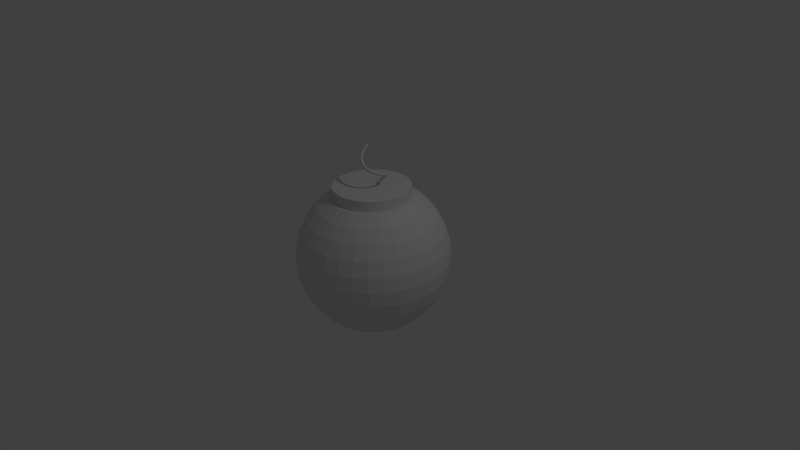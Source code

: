 # Source: Bomb.blend  (saved by Blender 2.67.0; exported with 4.5.12 LTS)
import bpy
from mathutils import Matrix  # noqa: F401  (used for matrix-valued properties, if any)

bpy.ops.wm.read_factory_settings(use_empty=True)
scene = bpy.context.scene
scene.name = 'Scene'

# ---- collections
col_collection_1 = bpy.data.collections.new('Collection 1'); scene.collection.children.link(col_collection_1)

# ---- world
world_world = bpy.data.worlds.new('World'); scene.world = world_world
world_world.color = (0.05088, 0.05088, 0.05088)
world_world.use_sun_shadow = False
world_world.sun_shadow_jitter_overblur = 0.0
world_world.cycles.sampling_method = 'MANUAL'
world_world.cycles.sample_map_resolution = 256

# ---- cameras
cam_camera = bpy.data.cameras.new('Camera')
cam_camera.clip_end = 100.0
cam_camera.lens = 35.0
cam_camera.sensor_width = 32.0
cam_camera.sensor_height = 18.0
cam_camera.ortho_scale = 7.314
cam_camera.dof.focus_distance = 0.0
cam_camera.dof.aperture_fstop = 128.0

# ---- lights
light_lamp = bpy.data.lights.new('Lamp', 'POINT')
light_lamp.transmission_factor = 0.0
light_lamp.cutoff_distance = 30.0
light_lamp.energy = 100.0
light_lamp.shadow_buffer_clip_start = 1.001
light_lamp.shadow_soft_size = 0.1
light_lamp.shadow_maximum_resolution = 0.006
light_lamp.use_absolute_resolution = True
light_lamp.cycles.use_multiple_importance_sampling = False

# ---- meshes
me_mesh_001 = bpy.data.meshes.new('Mesh.001')
me_mesh_001.from_pydata([(-0.4362, 0.179, -0.4215), (-0.5084, 0.1095, -0.3217), (-0.5887, 0.04961, -0.4215), (-0.5165, 0.1191, -0.5213), (-0.332, 0.0551, -0.4407), (-0.4042, -0.01439, -0.3409), (-0.4845, -0.07432, -0.4407), (-0.4123, -0.004832, -0.5405), (-0.234, -0.05926, -0.4418), (-0.3128, -0.1211, -0.3419), (-0.3851, -0.1904, -0.4418), (-0.3063, -0.1285, -0.5417), (-0.1416, -0.1643, -0.427), (-0.2269, -0.2188, -0.3282), (-0.2907, -0.2976, -0.4267), (-0.2055, -0.2432, -0.5255), (-0.05467, -0.2599, -0.3981), (-0.1462, -0.3075, -0.3014), (-0.2013, -0.3959, -0.397), (-0.1098, -0.3483, -0.4937), (0.027, -0.3457, -0.3571), (-0.07039, -0.3871, -0.2633), (-0.1167, -0.4848, -0.3545), (-0.01932, -0.4434, -0.4483), (0.1035, -0.4217, -0.3056), (0.0007923, -0.4579, -0.2154), (-0.03675, -0.5642, -0.3007), (0.06599, -0.5281, -0.391), (0.1752, -0.4879, -0.2455), (0.06765, -0.5196, -0.1592), (0.0387, -0.6339, -0.2374), (0.1462, -0.6022, -0.3236), (0.242, -0.5442, -0.1782), (0.1304, -0.5725, -0.0961), (0.1098, -0.6938, -0.1659), (0.2214, -0.6655, -0.248), (0.3044, -0.5908, -0.1054), (0.1894, -0.6165, -0.02727), (0.1767, -0.7437, -0.08779), (0.2918, -0.718, -0.1659), (0.3625, -0.6277, -0.02838), (0.2446, -0.6516, 0.04601), (0.2396, -0.7837, -0.004406), (0.3575, -0.7597, -0.0788), (0.4165, -0.6551, 0.05143), (0.2964, -0.6779, 0.1226), (0.2987, -0.8136, 0.08289), (0.4188, -0.7908, 0.01176), (0.4666, -0.6732, 0.1328), (0.3449, -0.6954, 0.2012), (0.3541, -0.8336, 0.1728), (0.4759, -0.8114, 0.1044), (0.5131, -0.6822, 0.2145), (0.3902, -0.7042, 0.2809), (0.4062, -0.8438, 0.2642), (0.529, -0.8217, 0.1977), (0.5563, -0.6826, 0.2955), (0.4327, -0.7046, 0.3606), (0.455, -0.8442, 0.3558), (0.5786, -0.8222, 0.2906), (0.5962, -0.6746, 0.3747), (0.4724, -0.6967, 0.4393), (0.5008, -0.835, 0.4466), (0.6247, -0.813, 0.3819), (0.6333, -0.6588, 0.4512), (0.5097, -0.6807, 0.5162), (0.544, -0.8166, 0.5355), (0.6676, -0.7946, 0.4705), (0.6678, -0.6354, 0.5242), (0.5446, -0.6571, 0.5903), (0.5846, -0.7891, 0.6215), (0.7078, -0.7674, 0.5555), (0.6999, -0.6051, 0.593), (0.5776, -0.626, 0.6609), (0.623, -0.7529, 0.7038), (0.7453, -0.732, 0.6359), (0.73, -0.5684, 0.657), (0.6088, -0.5879, 0.7273), (0.6595, -0.7083, 0.7813), (0.7806, -0.6889, 0.711), (0.7582, -0.5258, 0.7155), (0.6385, -0.5431, 0.7888), (0.6943, -0.656, 0.8532), (0.8139, -0.6388, 0.7799), (0.785, -0.4779, 0.7682), (0.6671, -0.4921, 0.845), (0.7276, -0.5964, 0.9188), (0.8456, -0.5822, 0.8421), (0.8106, -0.4253, 0.8148), (0.6947, -0.4353, 0.8951), (0.7598, -0.5302, 0.9773), (0.8758, -0.5201, 0.8969), (0.8354, -0.3684, 0.8548), (0.7217, -0.3734, 0.9387), (0.7913, -0.4582, 1.028), (0.905, -0.4532, 0.944), (0.8596, -0.308, 0.888), (0.7484, -0.3067, 0.9754), (0.8222, -0.3811, 1.07), (0.9334, -0.3824, 0.983), (0.8835, -0.2446, 0.9143), (0.7751, -0.236, 1.005), (0.8529, -0.2999, 1.104), (0.9613, -0.3085, 1.014), (0.9076, -0.1789, 0.9334), (0.8022, -0.162, 1.026), (0.8838, -0.2156, 1.129), (0.9892, -0.2325, 1.036), (0.9321, -0.1115, 0.9452), (0.8301, -0.08545, 1.04), (0.9152, -0.1292, 1.144), (1.017, -0.1552, 1.049), (0.9573, -0.04317, 0.9497), (0.859, -0.007147, 1.045), (0.9476, -0.04166, 1.149), (1.046, -0.07768, 1.054), (0.9836, 0.02527, 0.9467), (0.8894, 0.07194, 1.041), (0.9812, 0.04578, 1.146), (1.075, -0.0008881, 1.051), (1.011, 0.09296, 0.9362), (0.9217, 0.1508, 1.029), (1.017, 0.132, 1.132), (1.106, 0.07419, 1.039), (1.041, 0.159, 0.9184), (0.9563, 0.2284, 1.008), (1.054, 0.216, 1.11), (1.138, 0.1465, 1.02), (1.072, 0.2224, 0.8934), (0.9936, 0.3035, 0.9785), (1.094, 0.2963, 1.078), (1.172, 0.2151, 0.9929), (1.106, 0.2821, 0.8614), (1.034, 0.375, 0.9402), (1.137, 0.3718, 1.037), (1.209, 0.2789, 0.9586), (1.143, 0.337, 0.8225), (1.079, 0.4413, 0.8933), (1.183, 0.4412, 0.9884), (1.247, 0.3369, 0.9176), (1.183, 0.3862, 0.7772), (1.127, 0.5012, 0.8381), (1.233, 0.503, 0.9314), (1.289, 0.388, 0.8705), (1.226, 0.4285, 0.7257), (1.181, 0.5529, 0.7751), (1.288, 0.5557, 0.8671), (1.334, 0.4313, 0.8178), (1.274, 0.4626, 0.6684), (1.239, 0.5948, 0.7047), (1.347, 0.598, 0.7961), (1.382, 0.4658, 0.7598), (1.326, 0.4873, 0.6057), (1.303, 0.6251, 0.6278), (1.411, 0.6283, 0.7193), (1.434, 0.4905, 0.6973), (1.384, 0.5013, 0.5379), (1.373, 0.6421, 0.5452), (1.48, 0.6451, 0.6377), (1.49, 0.5042, 0.6304), (1.447, 0.5029, 0.4655), (1.45, 0.6441, 0.4582), (1.555, 0.647, 0.5523), (1.552, 0.5058, 0.5597), (1.517, 0.4904, 0.3891), (1.532, 0.6294, 0.3679), (1.636, 0.6327, 0.4642), (1.62, 0.4937, 0.4854), (1.594, 0.4621, 0.3094), (1.621, 0.5966, 0.2756), (1.722, 0.6008, 0.3745), (1.695, 0.4662, 0.4082), (1.679, 0.4159, 0.2272), (1.717, 0.5444, 0.1826), (1.816, 0.55, 0.2841), (1.777, 0.4216, 0.3287), (1.771, 0.35, 0.1438), (1.82, 0.4713, 0.09005), (1.916, 0.4789, 0.1941), (1.867, 0.3576, 0.2479), (1.873, 0.2625, 0.0603), (1.931, 0.376, -0.0008918), (2.024, 0.386, 0.1055), (1.966, 0.2725, 0.1666), (1.984, 0.1513, -0.02203), (2.05, 0.257, -0.08909), (2.139, 0.2697, 0.01929), (2.074, 0.164, 0.08635), (2.106, 0.01216, -0.1032), (2.172, 0.1179, -0.1703), (2.262, 0.1306, -0.06188), (2.196, 0.02491, 0.005182)], [], [(0, 4, 7, 3), (1, 5, 4, 0), (2, 6, 5, 1), (3, 7, 6, 2), (4, 8, 11, 7), (5, 9, 8, 4), (6, 10, 9, 5), (7, 11, 10, 6), (8, 12, 15, 11), (9, 13, 12, 8), (10, 14, 13, 9), (11, 15, 14, 10), (12, 16, 19, 15), (13, 17, 16, 12), (14, 18, 17, 13), (15, 19, 18, 14), (16, 20, 23, 19), (17, 21, 20, 16), (18, 22, 21, 17), (19, 23, 22, 18), (20, 24, 27, 23), (21, 25, 24, 20), (22, 26, 25, 21), (23, 27, 26, 22), (24, 28, 31, 27), (25, 29, 28, 24), (26, 30, 29, 25), (27, 31, 30, 26), (28, 32, 35, 31), (29, 33, 32, 28), (30, 34, 33, 29), (31, 35, 34, 30), (32, 36, 39, 35), (33, 37, 36, 32), (34, 38, 37, 33), (35, 39, 38, 34), (36, 40, 43, 39), (37, 41, 40, 36), (38, 42, 41, 37), (39, 43, 42, 38), (40, 44, 47, 43), (41, 45, 44, 40), (42, 46, 45, 41), (43, 47, 46, 42), (44, 48, 51, 47), (45, 49, 48, 44), (46, 50, 49, 45), (47, 51, 50, 46), (48, 52, 55, 51), (49, 53, 52, 48), (50, 54, 53, 49), (51, 55, 54, 50), (52, 56, 59, 55), (53, 57, 56, 52), (54, 58, 57, 53), (55, 59, 58, 54), (56, 60, 63, 59), (57, 61, 60, 56), (58, 62, 61, 57), (59, 63, 62, 58), (60, 64, 67, 63), (61, 65, 64, 60), (62, 66, 65, 61), (63, 67, 66, 62), (64, 68, 71, 67), (65, 69, 68, 64), (66, 70, 69, 65), (67, 71, 70, 66), (68, 72, 75, 71), (69, 73, 72, 68), (70, 74, 73, 69), (71, 75, 74, 70), (72, 76, 79, 75), (73, 77, 76, 72), (74, 78, 77, 73), (75, 79, 78, 74), (76, 80, 83, 79), (77, 81, 80, 76), (78, 82, 81, 77), (79, 83, 82, 78), (80, 84, 87, 83), (81, 85, 84, 80), (82, 86, 85, 81), (83, 87, 86, 82), (84, 88, 91, 87), (85, 89, 88, 84), (86, 90, 89, 85), (87, 91, 90, 86), (88, 92, 95, 91), (89, 93, 92, 88), (90, 94, 93, 89), (91, 95, 94, 90), (92, 96, 99, 95), (93, 97, 96, 92), (94, 98, 97, 93), (95, 99, 98, 94), (96, 100, 103, 99), (97, 101, 100, 96), (98, 102, 101, 97), (99, 103, 102, 98), (100, 104, 107, 103), (101, 105, 104, 100), (102, 106, 105, 101), (103, 107, 106, 102), (104, 108, 111, 107), (105, 109, 108, 104), (106, 110, 109, 105), (107, 111, 110, 106), (108, 112, 115, 111), (109, 113, 112, 108), (110, 114, 113, 109), (111, 115, 114, 110), (112, 116, 119, 115), (113, 117, 116, 112), (114, 118, 117, 113), (115, 119, 118, 114), (116, 120, 123, 119), (117, 121, 120, 116), (118, 122, 121, 117), (119, 123, 122, 118), (120, 124, 127, 123), (121, 125, 124, 120), (122, 126, 125, 121), (123, 127, 126, 122), (124, 128, 131, 127), (125, 129, 128, 124), (126, 130, 129, 125), (127, 131, 130, 126), (128, 132, 135, 131), (129, 133, 132, 128), (130, 134, 133, 129), (131, 135, 134, 130), (132, 136, 139, 135), (133, 137, 136, 132), (134, 138, 137, 133), (135, 139, 138, 134), (136, 140, 143, 139), (137, 141, 140, 136), (138, 142, 141, 137), (139, 143, 142, 138), (140, 144, 147, 143), (141, 145, 144, 140), (142, 146, 145, 141), (143, 147, 146, 142), (144, 148, 151, 147), (145, 149, 148, 144), (146, 150, 149, 145), (147, 151, 150, 146), (148, 152, 155, 151), (149, 153, 152, 148), (150, 154, 153, 149), (151, 155, 154, 150), (152, 156, 159, 155), (153, 157, 156, 152), (154, 158, 157, 153), (155, 159, 158, 154), (156, 160, 163, 159), (157, 161, 160, 156), (158, 162, 161, 157), (159, 163, 162, 158), (160, 164, 167, 163), (161, 165, 164, 160), (162, 166, 165, 161), (163, 167, 166, 162), (164, 168, 171, 167), (165, 169, 168, 164), (166, 170, 169, 165), (167, 171, 170, 166), (168, 172, 175, 171), (169, 173, 172, 168), (170, 174, 173, 169), (171, 175, 174, 170), (172, 176, 179, 175), (173, 177, 176, 172), (174, 178, 177, 173), (175, 179, 178, 174), (176, 180, 183, 179), (177, 181, 180, 176), (178, 182, 181, 177), (179, 183, 182, 178), (180, 184, 187, 183), (181, 185, 184, 180), (182, 186, 185, 181), (183, 187, 186, 182), (184, 188, 191, 187), (185, 189, 188, 184), (186, 190, 189, 185), (187, 191, 190, 186), (2, 1, 0, 3)])
me_mesh_001.polygons.foreach_set('use_smooth', [True] * 189)
me_mesh_001.use_remesh_preserve_volume = False
me_mesh_001.use_remesh_preserve_attributes = False
me_mesh_001.use_mirror_vertex_groups = False
me_mesh_001.update()
me_sphere_002 = bpy.data.meshes.new('Sphere.002')
me_sphere_002.from_pydata([(0.0, 0.5, 0.8329), (0.0, 0.5, 0.9703), (0.09755, 0.4904, 0.8329), (0.09755, 0.4904, 0.9703), (0.1913, 0.4619, 0.8329), (0.1913, 0.4619, 0.9703), (0.2778, 0.4157, 0.8329), (0.2778, 0.4157, 0.9703), (0.3536, 0.3536, 0.8329), (0.3536, 0.3536, 0.9703), (0.4157, 0.2778, 0.8329), (0.4157, 0.2778, 0.9703), (0.4619, 0.1913, 0.8329), (0.4619, 0.1913, 0.9703), (0.4904, 0.09755, 0.8329), (0.4904, 0.09755, 0.9703), (0.5, 3.775e-08, 0.8329), (0.5, 3.775e-08, 0.9703), (0.4904, -0.09755, 0.8329), (0.4904, -0.09755, 0.9703), (0.4619, -0.1913, 0.8329), (0.4619, -0.1913, 0.9703), (0.4157, -0.2778, 0.8329), (0.4157, -0.2778, 0.9703), (0.3536, -0.3536, 0.8329), (0.3536, -0.3536, 0.9703), (0.2778, -0.4157, 0.8329), (0.2778, -0.4157, 0.9703), (0.1913, -0.4619, 0.8329), (0.1913, -0.4619, 0.9703), (0.09755, -0.4904, 0.8329), (0.09755, -0.4904, 0.9703), (-1.629e-07, -0.5, 0.8329), (-1.629e-07, -0.5, 0.9703), (-0.09755, -0.4904, 0.8329), (-0.09755, -0.4904, 0.9703), (-0.1913, -0.4619, 0.8329), (-0.1913, -0.4619, 0.9703), (-0.2778, -0.4157, 0.8329), (-0.2778, -0.4157, 0.9703), (-0.3536, -0.3536, 0.8329), (-0.3536, -0.3536, 0.9703), (-0.4157, -0.2778, 0.8329), (-0.4157, -0.2778, 0.9703), (-0.4619, -0.1913, 0.8329), (-0.4619, -0.1913, 0.9703), (-0.4904, -0.09754, 0.8329), (-0.4904, -0.09754, 0.9703), (-0.5, 4.828e-07, 0.8329), (-0.5, 4.828e-07, 0.9703), (-0.4904, 0.09755, 0.8329), (-0.4904, 0.09755, 0.9703), (-0.4619, 0.1913, 0.8329), (-0.4619, 0.1913, 0.9703), (-0.4157, 0.2778, 0.8329), (-0.4157, 0.2778, 0.9703), (-0.3536, 0.3536, 0.8329), (-0.3536, 0.3536, 0.9703), (-0.2778, 0.4157, 0.8329), (-0.2778, 0.4157, 0.9703), (-0.1913, 0.4619, 0.8329), (-0.1913, 0.4619, 0.9703), (-0.09754, 0.4904, 0.8329), (-0.09754, 0.4904, 0.9703), (-0.5556, 0.0, 0.8315), (-0.5449, 0.1084, 0.8315), (-0.5133, 0.2126, 0.8315), (-0.4619, 0.3087, 0.8315), (-0.3928, 0.3928, 0.8315), (-0.3087, 0.4619, 0.8315), (-0.2126, 0.5133, 0.8315), (-0.1084, 0.5449, 0.8315), (3.631e-07, 0.5556, 0.8315), (0.1084, 0.5449, 0.8315), (0.2126, 0.5133, 0.8315), (0.3087, 0.4619, 0.8315), (0.3928, 0.3928, 0.8315), (0.4619, 0.3087, 0.8315), (0.5133, 0.2126, 0.8315), (0.5449, 0.1084, 0.8315), (0.5556, -6.706e-08, 0.8315), (0.5449, -0.1084, 0.8315), (0.5133, -0.2126, 0.8315), (0.4619, -0.3087, 0.8315), (0.3928, -0.3928, 0.8315), (0.3087, -0.4619, 0.8315), (0.2126, -0.5133, 0.8315), (0.1084, -0.5449, 0.8315), (2.29e-07, -0.5556, 0.8315), (-0.1084, -0.5449, 0.8315), (-0.2126, -0.5133, 0.8315), (-0.3087, -0.4619, 0.8315), (-0.3928, -0.3928, 0.8315), (-0.4619, -0.3087, 0.8315), (-0.5133, -0.2126, 0.8315), (-0.5449, -0.1084, 0.8315)], [], [(0, 1, 3, 2), (2, 3, 5, 4), (4, 5, 7, 6), (6, 7, 9, 8), (8, 9, 11, 10), (10, 11, 13, 12), (12, 13, 15, 14), (14, 15, 17, 16), (16, 17, 19, 18), (18, 19, 21, 20), (20, 21, 23, 22), (22, 23, 25, 24), (24, 25, 27, 26), (26, 27, 29, 28), (28, 29, 31, 30), (30, 31, 33, 32), (32, 33, 35, 34), (34, 35, 37, 36), (36, 37, 39, 38), (38, 39, 41, 40), (40, 41, 43, 42), (42, 43, 45, 44), (44, 45, 47, 46), (46, 47, 49, 48), (48, 49, 51, 50), (50, 51, 53, 52), (52, 53, 55, 54), (54, 55, 57, 56), (56, 57, 59, 58), (58, 59, 61, 60), (3, 1, 63, 61, 59, 57, 55, 53, 51, 49, 47, 45, 43, 41, 39, 37, 35, 33, 31, 29, 27, 25, 23, 21, 19, 17, 15, 13, 11, 9, 7, 5), (62, 63, 1, 0), (60, 61, 63, 62), (0, 2, 4, 6, 8, 10, 12, 14, 16, 18, 20, 22, 24, 26, 28, 30, 32, 34, 36, 38, 40, 42, 44, 46, 48, 50, 52, 54, 56, 58, 60, 62), (66, 65, 64, 95, 94, 93, 92, 91, 90, 89, 88, 87, 86, 85, 84, 83, 82, 81, 80, 79, 78, 77, 76, 75, 74, 73, 72, 71, 70, 69, 68, 67)])
me_sphere_002.use_remesh_preserve_volume = False
me_sphere_002.use_remesh_preserve_attributes = False
me_sphere_002.use_mirror_vertex_groups = False
me_sphere_002.update()
me_sphere_001 = bpy.data.meshes.new('Sphere.001')
me_sphere_001.from_pydata([(-0.5556, 0.0, 0.8315), (-0.7071, 0.0, 0.7071), (-0.8315, 0.0, 0.5556), (-0.9239, 0.0, 0.3827), (-0.9808, 0.0, 0.1951), (-1.0, 0.0, 7.55e-08), (-0.9808, 0.0, -0.1951), (-0.9239, 0.0, -0.3827), (-0.8315, 0.0, -0.5556), (-0.7071, 0.0, -0.7071), (-0.5556, 0.0, -0.8315), (-0.3827, 0.0, -0.9239), (-0.1951, 0.0, -0.9808), (-0.5449, 0.1084, 0.8315), (-0.6935, 0.1379, 0.7071), (-0.8155, 0.1622, 0.5556), (-0.9061, 0.1802, 0.3827), (-0.9619, 0.1913, 0.1951), (-0.9808, 0.1951, 1.192e-07), (-0.9619, 0.1913, -0.1951), (-0.9061, 0.1802, -0.3827), (-0.8155, 0.1622, -0.5556), (-0.6935, 0.1379, -0.7071), (-0.5449, 0.1084, -0.8315), (-0.3753, 0.07466, -0.9239), (-0.1913, 0.03806, -0.9808), (-0.5133, 0.2126, 0.8315), (-0.6533, 0.2706, 0.7071), (-0.7682, 0.3182, 0.5556), (-0.8536, 0.3536, 0.3827), (-0.9061, 0.3753, 0.1951), (-0.9239, 0.3827, 1.192e-07), (-0.9061, 0.3753, -0.1951), (-0.8536, 0.3536, -0.3827), (-0.7682, 0.3182, -0.5556), (-0.6533, 0.2706, -0.7071), (-0.5133, 0.2126, -0.8315), (-0.3536, 0.1464, -0.9239), (-0.1802, 0.07466, -0.9808), (-0.4619, 0.3087, 0.8315), (-0.5879, 0.3928, 0.7071), (-0.6913, 0.4619, 0.5556), (-0.7682, 0.5133, 0.3827), (-0.8155, 0.5449, 0.1951), (-0.8315, 0.5556, 1.192e-07), (-0.8155, 0.5449, -0.1951), (-0.7682, 0.5133, -0.3827), (-0.6913, 0.4619, -0.5556), (-0.5879, 0.3928, -0.7071), (-0.4619, 0.3087, -0.8315), (-0.3182, 0.2126, -0.9239), (-0.1622, 0.1084, -0.9808), (-0.3928, 0.3928, 0.8315), (-0.5, 0.5, 0.7071), (-0.5879, 0.5879, 0.5556), (-0.6533, 0.6533, 0.3827), (-0.6935, 0.6935, 0.1951), (-0.7071, 0.7071, 1.192e-07), (-0.6935, 0.6935, -0.1951), (-0.6533, 0.6533, -0.3827), (-0.5879, 0.5879, -0.5556), (-0.5, 0.5, -0.7071), (-0.3928, 0.3928, -0.8315), (-0.2706, 0.2706, -0.9239), (-0.1379, 0.1379, -0.9808), (-0.3087, 0.4619, 0.8315), (-0.3928, 0.5879, 0.7071), (-0.4619, 0.6913, 0.5556), (-0.5133, 0.7682, 0.3827), (-0.5449, 0.8155, 0.1951), (-0.5556, 0.8315, 1.192e-07), (-0.5449, 0.8155, -0.1951), (-0.5133, 0.7682, -0.3827), (-0.4619, 0.6913, -0.5556), (-0.3928, 0.5879, -0.7071), (-0.3087, 0.4619, -0.8315), (-0.2126, 0.3182, -0.9239), (-0.1084, 0.1622, -0.9808), (-0.2126, 0.5133, 0.8315), (-0.2706, 0.6533, 0.7071), (-0.3182, 0.7682, 0.5556), (-0.3536, 0.8536, 0.3827), (-0.3753, 0.9061, 0.1951), (-0.3827, 0.9239, 1.192e-07), (-0.3753, 0.9061, -0.1951), (-0.3536, 0.8536, -0.3827), (-0.3182, 0.7682, -0.5556), (-0.2706, 0.6533, -0.7071), (-0.2126, 0.5133, -0.8315), (-0.1464, 0.3536, -0.9239), (-0.07466, 0.1802, -0.9808), (-0.1084, 0.5449, 0.8315), (-0.1379, 0.6935, 0.7071), (-0.1622, 0.8155, 0.5556), (-0.1802, 0.9061, 0.3827), (-0.1913, 0.9619, 0.1951), (-0.1951, 0.9808, 1.192e-07), (-0.1913, 0.9619, -0.1951), (-0.1802, 0.9061, -0.3827), (-0.1622, 0.8155, -0.5556), (-0.1379, 0.6935, -0.7071), (-0.1084, 0.5449, -0.8315), (-0.07466, 0.3753, -0.9239), (-0.03806, 0.1913, -0.9808), (3.631e-07, 0.5556, 0.8315), (4.003e-07, 0.7071, 0.7071), (4.152e-07, 0.8315, 0.5556), (3.705e-07, 0.9239, 0.3827), (4.749e-07, 0.9808, 0.1951), (3.407e-07, 1.0, 1.192e-07), (4.749e-07, 0.9808, -0.1951), (3.407e-07, 0.9239, -0.3827), (4.152e-07, 0.8315, -0.5556), (4.003e-07, 0.7071, -0.7071), (3.929e-07, 0.5556, -0.8315), (3.556e-07, 0.3827, -0.9239), (3.147e-07, 0.1951, -0.9808), (0.1084, 0.5449, 0.8315), (0.138, 0.6935, 0.7071), (0.1622, 0.8155, 0.5556), (0.1802, 0.9061, 0.3827), (0.1913, 0.9619, 0.1951), (0.1951, 0.9808, 1.192e-07), (0.1913, 0.9619, -0.1951), (0.1802, 0.9061, -0.3827), (0.1622, 0.8155, -0.5556), (0.138, 0.6935, -0.7071), (0.1084, 0.5449, -0.8315), (0.07466, 0.3753, -0.9239), (0.03806, 0.1913, -0.9808), (0.2126, 0.5133, 0.8315), (0.2706, 0.6533, 0.7071), (0.3182, 0.7682, 0.5556), (0.3536, 0.8536, 0.3827), (0.3753, 0.9061, 0.1951), (0.3827, 0.9239, 1.192e-07), (0.3753, 0.9061, -0.1951), (0.3536, 0.8536, -0.3827), (0.3182, 0.7682, -0.5556), (0.2706, 0.6533, -0.7071), (0.2126, 0.5133, -0.8315), (0.1464, 0.3536, -0.9239), (0.07466, 0.1802, -0.9808), (0.3087, 0.4619, 0.8315), (0.3928, 0.5879, 0.7071), (0.4619, 0.6913, 0.5556), (0.5133, 0.7682, 0.3827), (0.5449, 0.8155, 0.1951), (0.5556, 0.8315, 1.192e-07), (0.5449, 0.8155, -0.1951), (0.5133, 0.7682, -0.3827), (0.4619, 0.6913, -0.5556), (0.3928, 0.5879, -0.7071), (0.3087, 0.4619, -0.8315), (0.2126, 0.3182, -0.9239), (0.1084, 0.1622, -0.9808), (0.3928, 0.3928, 0.8315), (0.5, 0.5, 0.7071), (0.5879, 0.5879, 0.5556), (0.6533, 0.6533, 0.3827), (0.6935, 0.6935, 0.1951), (0.7071, 0.7071, 1.192e-07), (0.6935, 0.6935, -0.1951), (0.6533, 0.6533, -0.3827), (0.5879, 0.5879, -0.5556), (0.5, 0.5, -0.7071), (0.3928, 0.3928, -0.8315), (0.2706, 0.2706, -0.9239), (0.138, 0.1379, -0.9808), (0.4619, 0.3087, 0.8315), (0.5879, 0.3928, 0.7071), (0.6913, 0.4619, 0.5556), (0.7682, 0.5133, 0.3827), (0.8155, 0.5449, 0.1951), (0.8315, 0.5556, 1.192e-07), (0.8155, 0.5449, -0.1951), (0.7682, 0.5133, -0.3827), (0.6913, 0.4619, -0.5556), (0.5879, 0.3928, -0.7071), (0.4619, 0.3087, -0.8315), (0.3182, 0.2126, -0.9239), (0.1622, 0.1084, -0.9808), (0.5133, 0.2126, 0.8315), (0.6533, 0.2706, 0.7071), (0.7682, 0.3182, 0.5556), (0.8536, 0.3536, 0.3827), (0.9061, 0.3753, 0.1951), (0.9239, 0.3827, 1.192e-07), (0.9061, 0.3753, -0.1951), (0.8536, 0.3536, -0.3827), (0.7682, 0.3182, -0.5556), (0.6533, 0.2706, -0.7071), (0.5133, 0.2126, -0.8315), (0.3536, 0.1464, -0.9239), (0.1802, 0.07466, -0.9808), (0.5449, 0.1084, 0.8315), (0.6935, 0.1379, 0.7071), (0.8155, 0.1622, 0.5556), (0.9061, 0.1802, 0.3827), (0.9619, 0.1913, 0.1951), (0.9808, 0.1951, 1.192e-07), (0.9619, 0.1913, -0.1951), (0.9061, 0.1802, -0.3827), (0.8155, 0.1622, -0.5556), (0.6935, 0.1379, -0.7071), (0.5449, 0.1084, -0.8315), (0.3753, 0.07466, -0.9239), (0.1913, 0.03806, -0.9808), (0.5556, -6.706e-08, 0.8315), (0.7071, -5.96e-08, 0.7071), (0.8315, -1.043e-07, 0.5556), (0.9239, -1.49e-07, 0.3827), (0.9808, -1.49e-07, 0.1951), (1.0, -1.043e-07, 1.192e-07), (0.9808, -1.49e-07, -0.1951), (0.9239, -4.47e-08, -0.3827), (0.8315, -1.043e-07, -0.5556), (0.7071, -5.96e-08, -0.7071), (0.5556, -9.686e-08, -0.8315), (0.3827, -2.235e-08, -0.9239), (0.1951, 0.0, -0.9808), (0.5449, -0.1084, 0.8315), (0.6935, -0.1379, 0.7071), (0.8155, -0.1622, 0.5556), (0.9061, -0.1802, 0.3827), (0.9619, -0.1913, 0.1951), (0.9808, -0.1951, 1.192e-07), (0.9619, -0.1913, -0.1951), (0.9061, -0.1802, -0.3827), (0.8155, -0.1622, -0.5556), (0.6935, -0.1379, -0.7071), (0.5449, -0.1084, -0.8315), (0.3753, -0.07466, -0.9239), (0.1913, -0.03806, -0.9808), (0.5133, -0.2126, 0.8315), (0.6533, -0.2706, 0.7071), (0.7682, -0.3182, 0.5556), (0.8536, -0.3536, 0.3827), (0.9061, -0.3753, 0.1951), (0.9239, -0.3827, 1.192e-07), (0.9061, -0.3753, -0.1951), (0.8536, -0.3536, -0.3827), (0.7682, -0.3182, -0.5556), (0.6533, -0.2706, -0.7071), (0.5133, -0.2126, -0.8315), (0.3536, -0.1464, -0.9239), (0.1802, -0.07466, -0.9808), (0.4619, -0.3087, 0.8315), (0.5879, -0.3928, 0.7071), (0.6913, -0.4619, 0.5556), (0.7682, -0.5133, 0.3827), (0.8155, -0.5449, 0.1951), (0.8315, -0.5556, 1.192e-07), (0.8155, -0.5449, -0.1951), (0.7682, -0.5133, -0.3827), (0.6913, -0.4619, -0.5556), (0.5879, -0.3928, -0.7071), (0.4619, -0.3087, -0.8315), (0.3182, -0.2126, -0.9239), (0.1622, -0.1084, -0.9808), (0.3928, -0.3928, 0.8315), (0.5, -0.5, 0.7071), (0.5879, -0.5879, 0.5556), (0.6533, -0.6533, 0.3827), (0.6935, -0.6935, 0.1951), (0.7071, -0.7071, 1.192e-07), (0.6935, -0.6935, -0.1951), (0.6533, -0.6533, -0.3827), (0.5879, -0.5879, -0.5556), (0.5, -0.5, -0.7071), (0.3928, -0.3928, -0.8315), (0.2706, -0.2706, -0.9239), (0.1379, -0.1379, -0.9808), (0.3087, -0.4619, 0.8315), (0.3928, -0.5879, 0.7071), (0.4619, -0.6913, 0.5556), (0.5133, -0.7682, 0.3827), (0.5449, -0.8155, 0.1951), (0.5556, -0.8315, 1.192e-07), (0.5449, -0.8155, -0.1951), (0.5133, -0.7682, -0.3827), (0.4619, -0.6913, -0.5556), (0.3928, -0.5879, -0.7071), (0.3087, -0.4619, -0.8315), (0.2126, -0.3182, -0.9239), (0.1084, -0.1622, -0.9808), (3.258e-07, 0.0, -1.0), (0.2126, -0.5133, 0.8315), (0.2706, -0.6533, 0.7071), (0.3182, -0.7682, 0.5556), (0.3536, -0.8536, 0.3827), (0.3753, -0.9061, 0.1951), (0.3827, -0.9239, 1.192e-07), (0.3753, -0.9061, -0.1951), (0.3536, -0.8536, -0.3827), (0.3182, -0.7682, -0.5556), (0.2706, -0.6533, -0.7071), (0.2126, -0.5133, -0.8315), (0.1464, -0.3536, -0.9239), (0.07466, -0.1802, -0.9808), (0.1084, -0.5449, 0.8315), (0.1379, -0.6935, 0.7071), (0.1622, -0.8155, 0.5556), (0.1802, -0.9061, 0.3827), (0.1913, -0.9619, 0.1951), (0.1951, -0.9808, 1.192e-07), (0.1913, -0.9619, -0.1951), (0.1802, -0.9061, -0.3827), (0.1622, -0.8155, -0.5556), (0.1379, -0.6935, -0.7071), (0.1084, -0.5449, -0.8315), (0.07466, -0.3753, -0.9239), (0.03806, -0.1913, -0.9808), (2.29e-07, -0.5556, 0.8315), (2.215e-07, -0.7071, 0.7071), (2.215e-07, -0.8315, 0.5556), (1.47e-07, -0.9239, 0.3827), (1.023e-07, -0.9808, 0.1951), (1.619e-07, -1.0, 1.192e-07), (1.023e-07, -0.9808, -0.1951), (1.768e-07, -0.9239, -0.3827), (2.215e-07, -0.8315, -0.5556), (2.215e-07, -0.7071, -0.7071), (2.141e-07, -0.5556, -0.8315), (3.109e-07, -0.3827, -0.9239), (3.147e-07, -0.1951, -0.9808), (-0.1084, -0.5449, 0.8315), (-0.1379, -0.6935, 0.7071), (-0.1622, -0.8155, 0.5556), (-0.1802, -0.9061, 0.3827), (-0.1913, -0.9619, 0.1951), (-0.1951, -0.9808, 1.192e-07), (-0.1913, -0.9619, -0.1951), (-0.1802, -0.9061, -0.3827), (-0.1622, -0.8155, -0.5556), (-0.1379, -0.6935, -0.7071), (-0.1084, -0.5449, -0.8315), (-0.07466, -0.3753, -0.9239), (-0.03806, -0.1913, -0.9808), (-0.2126, -0.5133, 0.8315), (-0.2706, -0.6533, 0.7071), (-0.3182, -0.7682, 0.5556), (-0.3536, -0.8536, 0.3827), (-0.3753, -0.9061, 0.1951), (-0.3827, -0.9239, 1.192e-07), (-0.3753, -0.9061, -0.1951), (-0.3536, -0.8536, -0.3827), (-0.3182, -0.7682, -0.5556), (-0.2706, -0.6533, -0.7071), (-0.2126, -0.5133, -0.8315), (-0.1464, -0.3536, -0.9239), (-0.07466, -0.1802, -0.9808), (-0.3087, -0.4619, 0.8315), (-0.3928, -0.5879, 0.7071), (-0.4619, -0.6913, 0.5556), (-0.5133, -0.7682, 0.3827), (-0.5449, -0.8155, 0.1951), (-0.5556, -0.8315, 1.192e-07), (-0.5449, -0.8155, -0.1951), (-0.5133, -0.7682, -0.3827), (-0.4619, -0.6913, -0.5556), (-0.3928, -0.5879, -0.7071), (-0.3087, -0.4619, -0.8315), (-0.2126, -0.3182, -0.9239), (-0.1084, -0.1622, -0.9808), (-0.3928, -0.3928, 0.8315), (-0.5, -0.5, 0.7071), (-0.5879, -0.5879, 0.5556), (-0.6533, -0.6533, 0.3827), (-0.6935, -0.6935, 0.1951), (-0.7071, -0.7071, 1.192e-07), (-0.6935, -0.6935, -0.1951), (-0.6533, -0.6533, -0.3827), (-0.5879, -0.5879, -0.5556), (-0.5, -0.5, -0.7071), (-0.3928, -0.3928, -0.8315), (-0.2706, -0.2706, -0.9239), (-0.1379, -0.1379, -0.9808), (-0.4619, -0.3087, 0.8315), (-0.5879, -0.3928, 0.7071), (-0.6913, -0.4619, 0.5556), (-0.7682, -0.5133, 0.3827), (-0.8155, -0.5449, 0.1951), (-0.8315, -0.5556, 1.192e-07), (-0.8155, -0.5449, -0.1951), (-0.7682, -0.5133, -0.3827), (-0.6913, -0.4619, -0.5556), (-0.5879, -0.3928, -0.7071), (-0.4619, -0.3087, -0.8315), (-0.3182, -0.2126, -0.9239), (-0.1622, -0.1084, -0.9808), (-0.5133, -0.2126, 0.8315), (-0.6533, -0.2706, 0.7071), (-0.7682, -0.3182, 0.5556), (-0.8536, -0.3536, 0.3827), (-0.9061, -0.3753, 0.1951), (-0.9239, -0.3827, 1.192e-07), (-0.9061, -0.3753, -0.1951), (-0.8536, -0.3536, -0.3827), (-0.7682, -0.3182, -0.5556), (-0.6533, -0.2706, -0.7071), (-0.5133, -0.2126, -0.8315), (-0.3536, -0.1464, -0.9239), (-0.1802, -0.07466, -0.9808), (-0.5449, -0.1084, 0.8315), (-0.6935, -0.1379, 0.7071), (-0.8155, -0.1622, 0.5556), (-0.9061, -0.1802, 0.3827), (-0.9619, -0.1913, 0.1951), (-0.9808, -0.1951, 1.192e-07), (-0.9619, -0.1913, -0.1951), (-0.9061, -0.1802, -0.3827), (-0.8155, -0.1622, -0.5556), (-0.6935, -0.1379, -0.7071), (-0.5449, -0.1084, -0.8315), (-0.3753, -0.07466, -0.9239), (-0.1913, -0.03806, -0.9808)], [], [(9, 8, 21, 22), (3, 2, 15, 16), (10, 9, 22, 23), (4, 3, 16, 17), (11, 10, 23, 24), (5, 4, 17, 18), (12, 11, 24, 25), (6, 5, 18, 19), (7, 6, 19, 20), (1, 0, 13, 14), (8, 7, 20, 21), (2, 1, 14, 15), (25, 24, 37, 38), (19, 18, 31, 32), (20, 19, 32, 33), (14, 13, 26, 27), (21, 20, 33, 34), (15, 14, 27, 28), (22, 21, 34, 35), (16, 15, 28, 29), (23, 22, 35, 36), (17, 16, 29, 30), (24, 23, 36, 37), (18, 17, 30, 31), (36, 35, 48, 49), (30, 29, 42, 43), (37, 36, 49, 50), (31, 30, 43, 44), (38, 37, 50, 51), (32, 31, 44, 45), (33, 32, 45, 46), (27, 26, 39, 40), (34, 33, 46, 47), (28, 27, 40, 41), (35, 34, 47, 48), (29, 28, 41, 42), (40, 39, 52, 53), (47, 46, 59, 60), (41, 40, 53, 54), (48, 47, 60, 61), (42, 41, 54, 55), (49, 48, 61, 62), (43, 42, 55, 56), (50, 49, 62, 63), (44, 43, 56, 57), (51, 50, 63, 64), (45, 44, 57, 58), (46, 45, 58, 59), (57, 56, 69, 70), (64, 63, 76, 77), (58, 57, 70, 71), (59, 58, 71, 72), (53, 52, 65, 66), (60, 59, 72, 73), (54, 53, 66, 67), (61, 60, 73, 74), (55, 54, 67, 68), (62, 61, 74, 75), (56, 55, 68, 69), (63, 62, 75, 76), (74, 73, 86, 87), (68, 67, 80, 81), (75, 74, 87, 88), (69, 68, 81, 82), (76, 75, 88, 89), (70, 69, 82, 83), (77, 76, 89, 90), (71, 70, 83, 84), (72, 71, 84, 85), (66, 65, 78, 79), (73, 72, 85, 86), (67, 66, 79, 80), (85, 84, 97, 98), (79, 78, 91, 92), (86, 85, 98, 99), (80, 79, 92, 93), (87, 86, 99, 100), (81, 80, 93, 94), (88, 87, 100, 101), (82, 81, 94, 95), (89, 88, 101, 102), (83, 82, 95, 96), (90, 89, 102, 103), (84, 83, 96, 97), (102, 101, 114, 115), (96, 95, 108, 109), (103, 102, 115, 116), (97, 96, 109, 110), (98, 97, 110, 111), (92, 91, 104, 105), (99, 98, 111, 112), (93, 92, 105, 106), (100, 99, 112, 113), (94, 93, 106, 107), (101, 100, 113, 114), (95, 94, 107, 108), (113, 112, 125, 126), (107, 106, 119, 120), (114, 113, 126, 127), (108, 107, 120, 121), (115, 114, 127, 128), (109, 108, 121, 122), (116, 115, 128, 129), (110, 109, 122, 123), (111, 110, 123, 124), (105, 104, 117, 118), (112, 111, 124, 125), (106, 105, 118, 119), (124, 123, 136, 137), (118, 117, 130, 131), (125, 124, 137, 138), (119, 118, 131, 132), (126, 125, 138, 139), (120, 119, 132, 133), (127, 126, 139, 140), (121, 120, 133, 134), (128, 127, 140, 141), (122, 121, 134, 135), (129, 128, 141, 142), (123, 122, 135, 136), (141, 140, 153, 154), (135, 134, 147, 148), (142, 141, 154, 155), (136, 135, 148, 149), (137, 136, 149, 150), (131, 130, 143, 144), (138, 137, 150, 151), (132, 131, 144, 145), (139, 138, 151, 152), (133, 132, 145, 146), (140, 139, 152, 153), (134, 133, 146, 147), (152, 151, 164, 165), (146, 145, 158, 159), (153, 152, 165, 166), (147, 146, 159, 160), (154, 153, 166, 167), (148, 147, 160, 161), (155, 154, 167, 168), (149, 148, 161, 162), (150, 149, 162, 163), (144, 143, 156, 157), (151, 150, 163, 164), (145, 144, 157, 158), (163, 162, 175, 176), (157, 156, 169, 170), (164, 163, 176, 177), (158, 157, 170, 171), (165, 164, 177, 178), (159, 158, 171, 172), (166, 165, 178, 179), (160, 159, 172, 173), (167, 166, 179, 180), (161, 160, 173, 174), (168, 167, 180, 181), (162, 161, 174, 175), (173, 172, 185, 186), (180, 179, 192, 193), (174, 173, 186, 187), (181, 180, 193, 194), (175, 174, 187, 188), (176, 175, 188, 189), (170, 169, 182, 183), (177, 176, 189, 190), (171, 170, 183, 184), (178, 177, 190, 191), (172, 171, 184, 185), (179, 178, 191, 192), (190, 189, 202, 203), (184, 183, 196, 197), (191, 190, 203, 204), (185, 184, 197, 198), (192, 191, 204, 205), (186, 185, 198, 199), (193, 192, 205, 206), (187, 186, 199, 200), (194, 193, 206, 207), (188, 187, 200, 201), (189, 188, 201, 202), (183, 182, 195, 196), (207, 206, 219, 220), (201, 200, 213, 214), (202, 201, 214, 215), (196, 195, 208, 209), (203, 202, 215, 216), (197, 196, 209, 210), (204, 203, 216, 217), (198, 197, 210, 211), (205, 204, 217, 218), (199, 198, 211, 212), (206, 205, 218, 219), (200, 199, 212, 213), (218, 217, 230, 231), (212, 211, 224, 225), (219, 218, 231, 232), (213, 212, 225, 226), (220, 219, 232, 233), (214, 213, 226, 227), (215, 214, 227, 228), (209, 208, 221, 222), (216, 215, 228, 229), (210, 209, 222, 223), (217, 216, 229, 230), (211, 210, 223, 224), (229, 228, 241, 242), (223, 222, 235, 236), (230, 229, 242, 243), (224, 223, 236, 237), (231, 230, 243, 244), (225, 224, 237, 238), (232, 231, 244, 245), (226, 225, 238, 239), (233, 232, 245, 246), (227, 226, 239, 240), (228, 227, 240, 241), (222, 221, 234, 235), (246, 245, 258, 259), (240, 239, 252, 253), (241, 240, 253, 254), (235, 234, 247, 248), (242, 241, 254, 255), (236, 235, 248, 249), (243, 242, 255, 256), (237, 236, 249, 250), (244, 243, 256, 257), (238, 237, 250, 251), (245, 244, 257, 258), (239, 238, 251, 252), (257, 256, 269, 270), (251, 250, 263, 264), (258, 257, 270, 271), (252, 251, 264, 265), (259, 258, 271, 272), (253, 252, 265, 266), (254, 253, 266, 267), (248, 247, 260, 261), (255, 254, 267, 268), (249, 248, 261, 262), (256, 255, 268, 269), (250, 249, 262, 263), (268, 267, 280, 281), (262, 261, 274, 275), (269, 268, 281, 282), (263, 262, 275, 276), (270, 269, 282, 283), (264, 263, 276, 277), (271, 270, 283, 284), (265, 264, 277, 278), (272, 271, 284, 285), (266, 265, 278, 279), (267, 266, 279, 280), (261, 260, 273, 274), (285, 284, 298, 299), (279, 278, 292, 293), (280, 279, 293, 294), (274, 273, 287, 288), (281, 280, 294, 295), (275, 274, 288, 289), (282, 281, 295, 296), (276, 275, 289, 290), (283, 282, 296, 297), (277, 276, 290, 291), (284, 283, 297, 298), (278, 277, 291, 292), (290, 289, 302, 303), (297, 296, 309, 310), (291, 290, 303, 304), (298, 297, 310, 311), (292, 291, 304, 305), (299, 298, 311, 312), (293, 292, 305, 306), (294, 293, 306, 307), (288, 287, 300, 301), (295, 294, 307, 308), (289, 288, 301, 302), (296, 295, 308, 309), (307, 306, 319, 320), (301, 300, 313, 314), (308, 307, 320, 321), (302, 301, 314, 315), (309, 308, 321, 322), (303, 302, 315, 316), (310, 309, 322, 323), (304, 303, 316, 317), (311, 310, 323, 324), (305, 304, 317, 318), (312, 311, 324, 325), (306, 305, 318, 319), (324, 323, 336, 337), (318, 317, 330, 331), (325, 324, 337, 338), (319, 318, 331, 332), (320, 319, 332, 333), (314, 313, 326, 327), (321, 320, 333, 334), (315, 314, 327, 328), (322, 321, 334, 335), (316, 315, 328, 329), (323, 322, 335, 336), (317, 316, 329, 330), (335, 334, 347, 348), (329, 328, 341, 342), (336, 335, 348, 349), (330, 329, 342, 343), (337, 336, 349, 350), (331, 330, 343, 344), (338, 337, 350, 351), (332, 331, 344, 345), (333, 332, 345, 346), (327, 326, 339, 340), (334, 333, 346, 347), (328, 327, 340, 341), (346, 345, 358, 359), (340, 339, 352, 353), (347, 346, 359, 360), (341, 340, 353, 354), (348, 347, 360, 361), (342, 341, 354, 355), (349, 348, 361, 362), (343, 342, 355, 356), (350, 349, 362, 363), (344, 343, 356, 357), (351, 350, 363, 364), (345, 344, 357, 358), (363, 362, 375, 376), (357, 356, 369, 370), (364, 363, 376, 377), (358, 357, 370, 371), (359, 358, 371, 372), (353, 352, 365, 366), (360, 359, 372, 373), (354, 353, 366, 367), (361, 360, 373, 374), (355, 354, 367, 368), (362, 361, 374, 375), (356, 355, 368, 369), (374, 373, 386, 387), (368, 367, 380, 381), (375, 374, 387, 388), (369, 368, 381, 382), (376, 375, 388, 389), (370, 369, 382, 383), (377, 376, 389, 390), (371, 370, 383, 384), (372, 371, 384, 385), (366, 365, 378, 379), (373, 372, 385, 386), (367, 366, 379, 380), (385, 384, 397, 398), (379, 378, 391, 392), (386, 385, 398, 399), (380, 379, 392, 393), (387, 386, 399, 400), (381, 380, 393, 394), (388, 387, 400, 401), (382, 381, 394, 395), (389, 388, 401, 402), (383, 382, 395, 396), (390, 389, 402, 403), (384, 383, 396, 397), (402, 401, 414, 415), (396, 395, 408, 409), (403, 402, 415, 416), (397, 396, 409, 410), (398, 397, 410, 411), (392, 391, 404, 405), (399, 398, 411, 412), (393, 392, 405, 406), (400, 399, 412, 413), (394, 393, 406, 407), (401, 400, 413, 414), (395, 394, 407, 408), (286, 12, 25), (286, 25, 38), (286, 38, 51), (286, 51, 64), (286, 64, 77), (286, 77, 90), (286, 90, 103), (286, 103, 116), (286, 116, 129), (286, 129, 142), (286, 142, 155), (286, 155, 168), (286, 168, 181), (286, 181, 194), (286, 194, 207), (286, 207, 220), (286, 220, 233), (286, 233, 246), (286, 246, 259), (286, 259, 272), (286, 272, 285), (286, 285, 299), (286, 299, 312), (286, 312, 325), (286, 325, 338), (286, 338, 351), (286, 351, 364), (286, 364, 377), (286, 377, 390), (286, 390, 403), (286, 403, 416), (406, 405, 1, 2), (413, 412, 8, 9), (407, 406, 2, 3), (414, 413, 9, 10), (408, 407, 3, 4), (415, 414, 10, 11), (409, 408, 4, 5), (416, 415, 11, 12), (410, 409, 5, 6), (286, 416, 12), (411, 410, 6, 7), (405, 404, 0, 1), (412, 411, 7, 8)])
me_sphere_001.use_remesh_preserve_volume = False
me_sphere_001.use_remesh_preserve_attributes = False
me_sphere_001.use_mirror_vertex_groups = False
me_sphere_001.update()

# ---- objects
ob_nurbspath = bpy.data.objects.new('NurbsPath', me_mesh_001)
ob_top = bpy.data.objects.new('Top', me_sphere_002)
ob_base = bpy.data.objects.new('Base', me_sphere_001)
ob_lamp = bpy.data.objects.new('Lamp', light_lamp)
ob_camera = bpy.data.objects.new('Camera', cam_camera)

# ---- transforms, parenting, visibility, modifiers, constraints
ob_nurbspath.location = (-0.002944, 0.001538, 1.368)
ob_nurbspath.rotation_euler = (-1.344e-07, 1.571, 0.0)
ob_nurbspath.scale = (0.2, 0.2, 0.2)
ob_nurbspath.lineart.crease_threshold = 0.0
ob_top.location = (0.0, 0.0, 0.0)
ob_top.lineart.crease_threshold = 0.0
ob_base.location = (0.0, 0.0, 0.0)
ob_base.lineart.crease_threshold = 0.0
ob_lamp.location = (4.076, 1.005, 5.904)
ob_lamp.rotation_euler = (0.6503, 0.05522, 1.866)
ob_lamp.lock_rotations_4d = False
ob_lamp.empty_display_type = 'ARROWS'
ob_lamp.color = (0.0, 0.0, 0.0, 0.0)
ob_lamp.lineart.crease_threshold = 0.0
ob_camera.location = (7.481, -6.508, 5.344)
ob_camera.rotation_euler = (1.109, 0.01082, 0.8149)
ob_camera.lock_rotations_4d = False
ob_camera.empty_display_type = 'ARROWS'
ob_camera.color = (0.0, 0.0, 0.0, 0.0)
ob_camera.display_type = 'WIRE'
ob_camera.lineart.crease_threshold = 0.0

# ---- collection membership
col_collection_1.objects.link(ob_nurbspath)
col_collection_1.objects.link(ob_top)
col_collection_1.objects.link(ob_base)
col_collection_1.objects.link(ob_lamp)
col_collection_1.objects.link(ob_camera)

# ---- scene / render settings (as saved in the file)
scene.camera = ob_camera
scene.frame_start = 1; scene.frame_end = 250; scene.frame_set(1)
scene.render.engine = 'BLENDER_EEVEE_NEXT'
scene.render.image_settings.color_mode = 'RGB'
scene.render.image_settings.compression = 90
scene.render.resolution_percentage = 50
scene.render.dither_intensity = 0.0
scene.cycles.use_denoising = False
scene.cycles.samples = 10
scene.cycles.sampling_pattern = 'TABULATED_SOBOL'
scene.cycles.light_sampling_threshold = 0.0
scene.cycles.use_adaptive_sampling = False
scene.cycles.use_light_tree = False
scene.cycles.blur_glossy = 0.0
scene.cycles.volume_bounces = 1
scene.cycles.pixel_filter_type = 'GAUSSIAN'
scene.cycles.sample_clamp_indirect = 0.0
scene.view_settings.view_transform = 'Standard'
bpy.context.view_layer.update()
